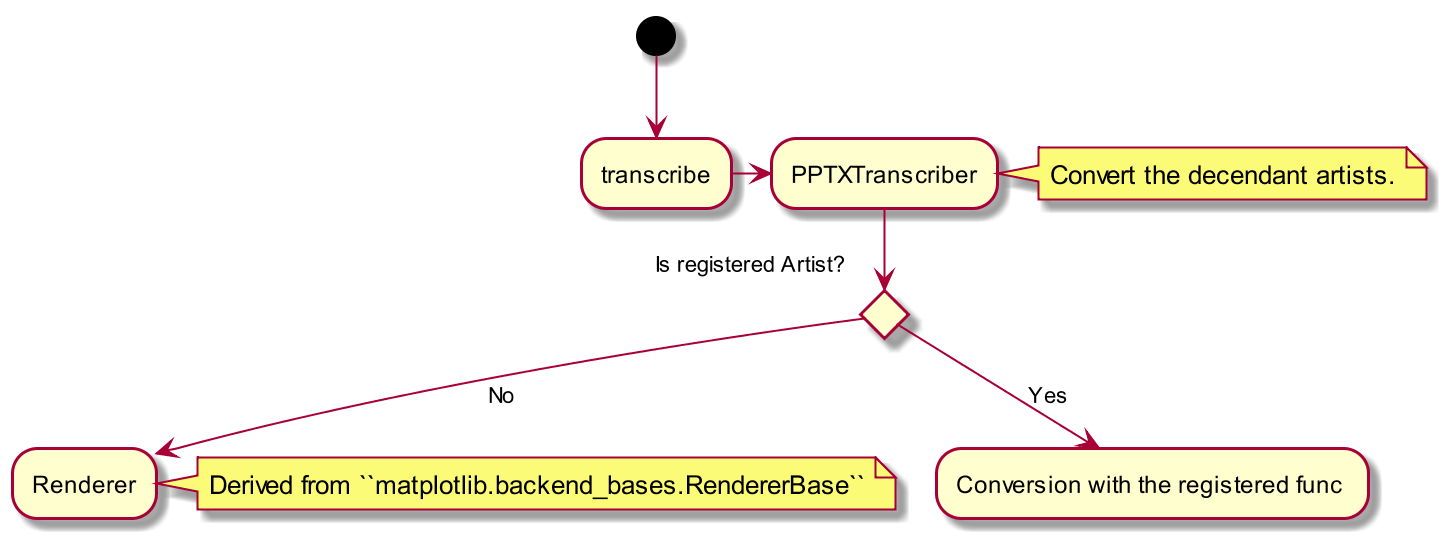

The diagram above was rendered by PlantUML. Its source (embedded in the PNG):
@startuml{flowchart.png}
skinparam backgroundColor transparent
skinparam classAttributeIconSize 0
skinparam componentStyle uml2
(*) --> "transcribe"
scale 2.0
"transcribe" -> "PPTXTranscriber"
note right 
    Convert the decendant artists.
end note
if "Is registered Artist?" then 
    -->[Yes] "Conversion with the registered func "
else
    -->[No] "Renderer"
endif
note right
    Derived from ``matplotlib.backend_bases.RendererBase``
end note

@enduml